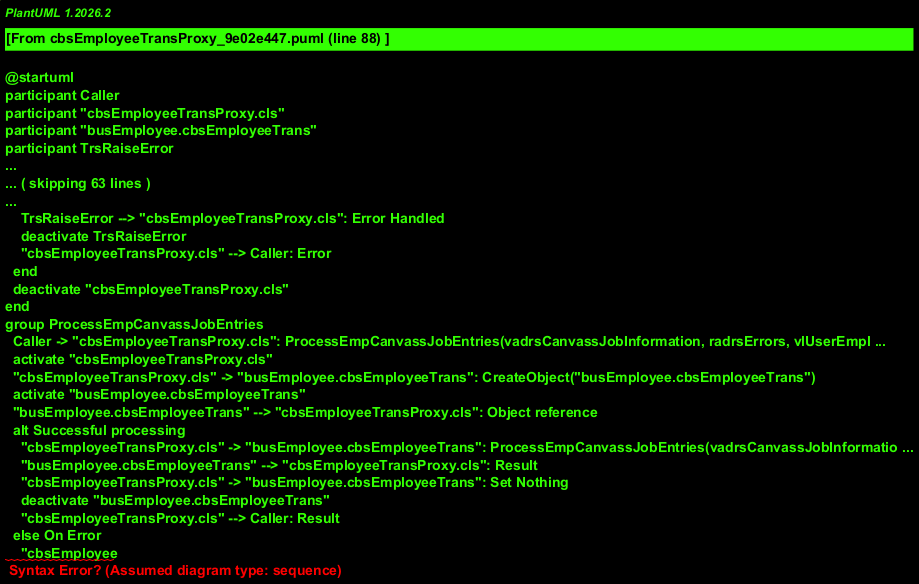

The diagram above was rendered by PlantUML. Its source (embedded in the PNG):
@startuml
participant Caller
participant "cbsEmployeeTransProxy.cls"
participant "busEmployee.cbsEmployeeTrans"
participant TrsRaiseError
group ProcessEmpQualsSkillsEntries
  Caller -> "cbsEmployeeTransProxy.cls": ProcessEmpQualsSkillsEntries(vadrsQAndSInformation, radrsErrors, vlUserEmployeeNumber)
  activate "cbsEmployeeTransProxy.cls"
  "cbsEmployeeTransProxy.cls" -> "busEmployee.cbsEmployeeTrans": CreateObject("busEmployee.cbsEmployeeTrans")
  activate "busEmployee.cbsEmployeeTrans"
  "busEmployee.cbsEmployeeTrans" --> "cbsEmployeeTransProxy.cls": Object created
  alt Success path
    "cbsEmployeeTransProxy.cls" -> "busEmployee.cbsEmployeeTrans": ProcessEmpQualsSkillsEntries(vadrsQAndSInformation, radrsErrors, vlUserEmployeeNumber)
    "busEmployee.cbsEmployeeTrans" --> "cbsEmployeeTransProxy.cls": Result
    "cbsEmployeeTransProxy.cls" -> "busEmployee.cbsEmployeeTrans": Set Nothing
    deactivate "busEmployee.cbsEmployeeTrans"
    "cbsEmployeeTransProxy.cls" --> Caller: Result
  else On Error
    "cbsEmployeeTransProxy.cls" -> "busEmployee.cbsEmployeeTrans": Set Nothing
    deactivate "busEmployee.cbsEmployeeTrans"
    "cbsEmployeeTransProxy.cls" -> TrsRaiseError: Raise Error("busEmployee.cbsEmployeeTrans", "ProcessEmpQualsSkillsEntries", ...)
    activate TrsRaiseError
    TrsRaiseError --> "cbsEmployeeTransProxy.cls": Error Handled
    deactivate TrsRaiseError
    "cbsEmployeeTransProxy.cls" --> Caller: Error
  end
  deactivate "cbsEmployeeTransProxy.cls"
end
group ProcessSeniorityEntries
  Caller -> "cbsEmployeeTransProxy.cls": ProcessSeniorityEntries(vadrsSeniorityInformation, vadrsFrozenSeniorityInformation, radrsErrors, vlSeniorityEmployeeNumber, vlUserEmployeeNumber)
  activate "cbsEmployeeTransProxy.cls"
  "cbsEmployeeTransProxy.cls" -> "busEmployee.cbsEmployeeTrans": CreateObject("busEmployee.cbsEmployeeTrans")
  activate "busEmployee.cbsEmployeeTrans"
  "busEmployee.cbsEmployeeTrans" --> "cbsEmployeeTransProxy.cls": Object created
  alt Successful processing
    "cbsEmployeeTransProxy.cls" -> "busEmployee.cbsEmployeeTrans": ProcessSeniorityEntries(vadrsSeniorityInformation, vadrsFrozenSeniorityInformation, radrsErrors, vlSeniorityEmployeeNumber, vlUserEmployeeNumber)
    "busEmployee.cbsEmployeeTrans" --> "cbsEmployeeTransProxy.cls": Result
    "cbsEmployeeTransProxy.cls" -> "busEmployee.cbsEmployeeTrans": Set Nothing
    deactivate "busEmployee.cbsEmployeeTrans"
    "cbsEmployeeTransProxy.cls" --> Caller: Result
  else On Error GoTo eh
    "cbsEmployeeTransProxy.cls" -> "busEmployee.cbsEmployeeTrans": Set Nothing
    deactivate "busEmployee.cbsEmployeeTrans"
    "cbsEmployeeTransProxy.cls" -> TrsRaiseError: Raise Error("busEmployee.cbsEmployeeTrans", "ProcessSeniorityEntries", ...)
    activate TrsRaiseError
    TrsRaiseError --> "cbsEmployeeTransProxy.cls": Error Handled
    deactivate TrsRaiseError
    "cbsEmployeeTransProxy.cls" --> Caller: Error
  end
  deactivate "cbsEmployeeTransProxy.cls"
end
group EmployeeCompany
  Caller -> "cbsEmployeeTransProxy.cls": EmployeeCompany(v_datDeptEffDate, v_strDeptNum, v_strPriorDeptNum, v_strCompanyCode, v_strPriorCompanyCode, v_strChgDate)
  activate "cbsEmployeeTransProxy.cls"
  "cbsEmployeeTransProxy.cls" -> "busEmployee.cbsEmployeeTrans": CreateObject("busEmployee.cbsEmployeeTrans")
  activate "busEmployee.cbsEmployeeTrans"
  "busEmployee.cbsEmployeeTrans" --> "cbsEmployeeTransProxy.cls": Object created
  alt Successful execution
    "cbsEmployeeTransProxy.cls" -> "busEmployee.cbsEmployeeTrans": EmployeeCompany(v_datDeptEffDate, v_strDeptNum, v_strPriorDeptNum, v_strCompanyCode, v_strPriorCompanyCode, v_strChgDate)
    "busEmployee.cbsEmployeeTrans" --> "cbsEmployeeTransProxy.cls": resultString
    "cbsEmployeeTransProxy.cls" -> "busEmployee.cbsEmployeeTrans": Set Nothing
    deactivate "busEmployee.cbsEmployeeTrans"
    "cbsEmployeeTransProxy.cls" --> Caller: resultString
  else On Error
    "cbsEmployeeTransProxy.cls" -> "busEmployee.cbsEmployeeTrans": Set Nothing
    deactivate "busEmployee.cbsEmployeeTrans"
    "cbsEmployeeTransProxy.cls" -> TrsRaiseError: TrsRaiseError("busEmployee.cbsEmployeeTrans", "EmployeeCompany", ...)
    activate TrsRaiseError
    TrsRaiseError --> "cbsEmployeeTransProxy.cls": Error Handled
    deactivate TrsRaiseError
    "cbsEmployeeTransProxy.cls" --> Caller: Error
  end
  deactivate "cbsEmployeeTransProxy.cls"
end
group ProcessEmpCanvassJobEntries
  Caller -> "cbsEmployeeTransProxy.cls": ProcessEmpCanvassJobEntries(vadrsCanvassJobInformation, radrsErrors, vlUserEmployeeNumber)
  activate "cbsEmployeeTransProxy.cls"
  "cbsEmployeeTransProxy.cls" -> "busEmployee.cbsEmployeeTrans": CreateObject("busEmployee.cbsEmployeeTrans")
  activate "busEmployee.cbsEmployeeTrans"
  "busEmployee.cbsEmployeeTrans" --> "cbsEmployeeTransProxy.cls": Object reference
  alt Successful processing
    "cbsEmployeeTransProxy.cls" -> "busEmployee.cbsEmployeeTrans": ProcessEmpCanvassJobEntries(vadrsCanvassJobInformation, radrsErrors, vlUserEmployeeNumber)
    "busEmployee.cbsEmployeeTrans" --> "cbsEmployeeTransProxy.cls": Result
    "cbsEmployeeTransProxy.cls" -> "busEmployee.cbsEmployeeTrans": Set Nothing
    deactivate "busEmployee.cbsEmployeeTrans"
    "cbsEmployeeTransProxy.cls" --> Caller: Result
  else On Error
    "cbsEmployee
@enduml